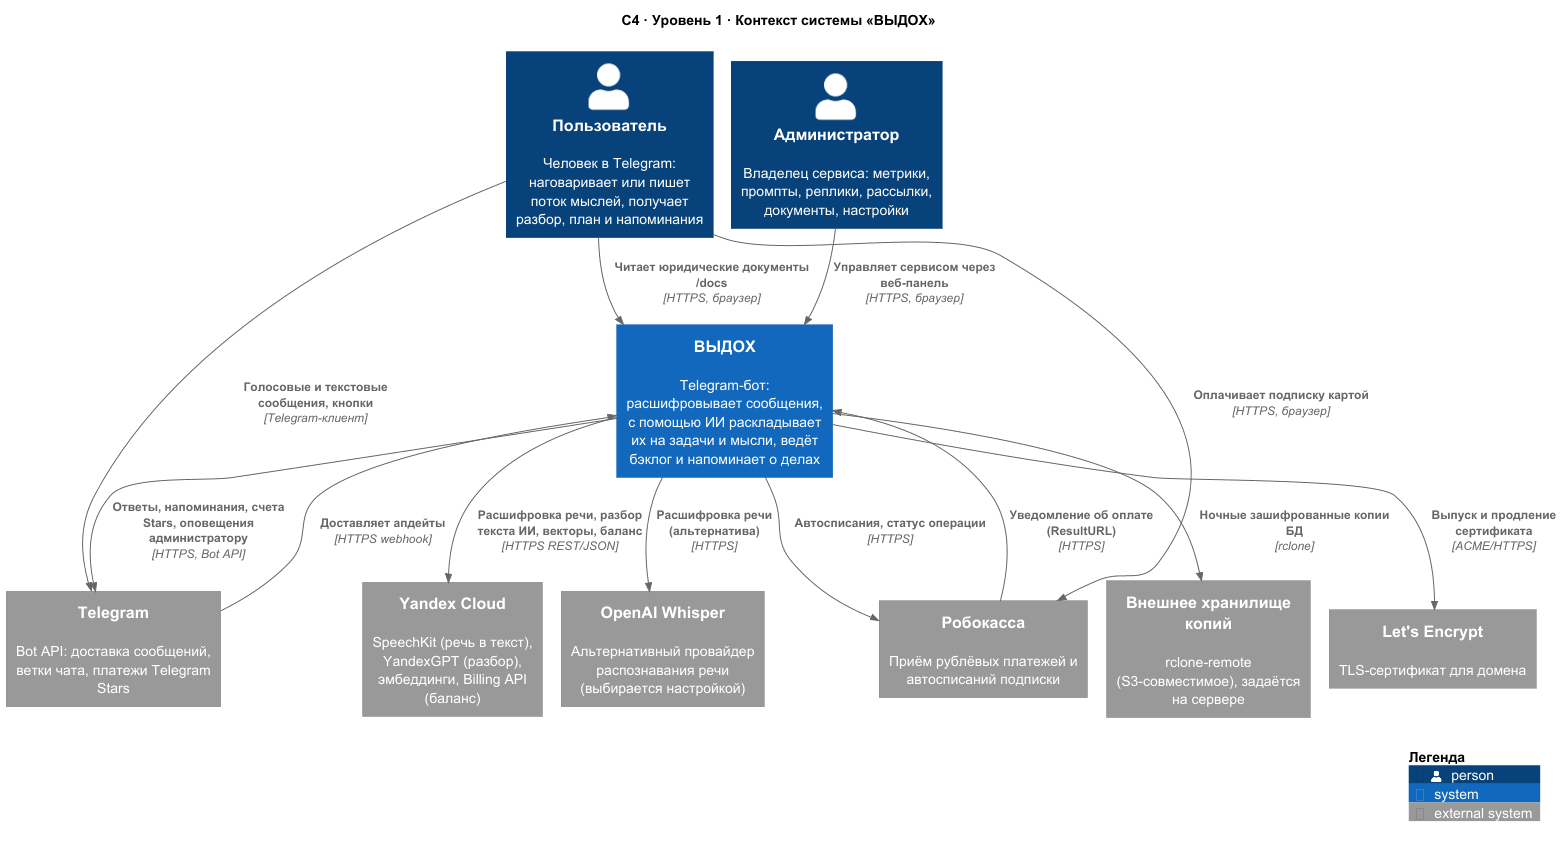

The diagram above was rendered by PlantUML. Its source (embedded in the PNG):
@startuml c4-context
' C4, уровень 1 — System Context: система «ВЫДОХ» и её окружение.
!pragma layout smetana
!include <C4/C4_Context>
UpdateLegendTitle("Легенда")
title C4 · Уровень 1 · Контекст системы «ВЫДОХ»

Person(user, "Пользователь", "Человек в Telegram: наговаривает или пишет поток мыслей, получает разбор, план и напоминания")
Person(admin, "Администратор", "Владелец сервиса: метрики, промпты, реплики, рассылки, документы, настройки")

System(vydoh, "ВЫДОХ", "Telegram-бот: расшифровывает сообщения, с помощью ИИ раскладывает их на задачи и мысли, ведёт бэклог и напоминает о делах")

System_Ext(telegram, "Telegram", "Bot API: доставка сообщений, ветки чата, платежи Telegram Stars")
System_Ext(yandex, "Yandex Cloud", "SpeechKit (речь в текст), YandexGPT (разбор), эмбеддинги, Billing API (баланс)")
System_Ext(openai, "OpenAI Whisper", "Альтернативный провайдер распознавания речи (выбирается настройкой)")
System_Ext(robokassa, "Робокасса", "Приём рублёвых платежей и автосписаний подписки")
System_Ext(storage, "Внешнее хранилище копий", "rclone-remote (S3-совместимое), задаётся на сервере")
System_Ext(le, "Let's Encrypt", "TLS-сертификат для домена")

Rel(user, telegram, "Голосовые и текстовые сообщения, кнопки", "Telegram-клиент")
Rel(telegram, vydoh, "Доставляет апдейты", "HTTPS webhook")
Rel(vydoh, telegram, "Ответы, напоминания, счета Stars, оповещения администратору", "HTTPS, Bot API")
Rel(admin, vydoh, "Управляет сервисом через веб-панель", "HTTPS, браузер")
Rel(vydoh, yandex, "Расшифровка речи, разбор текста ИИ, векторы, баланс", "HTTPS REST/JSON")
Rel(vydoh, openai, "Расшифровка речи (альтернатива)", "HTTPS")
Rel(user, robokassa, "Оплачивает подписку картой", "HTTPS, браузер")
Rel(user, vydoh, "Читает юридические документы /docs", "HTTPS, браузер")
Rel(robokassa, vydoh, "Уведомление об оплате (ResultURL)", "HTTPS")
Rel(vydoh, robokassa, "Автосписания, статус операции", "HTTPS")
Rel(vydoh, storage, "Ночные зашифрованные копии БД", "rclone")
Rel(vydoh, le, "Выпуск и продление сертификата", "ACME/HTTPS")
SHOW_LEGEND()
@enduml